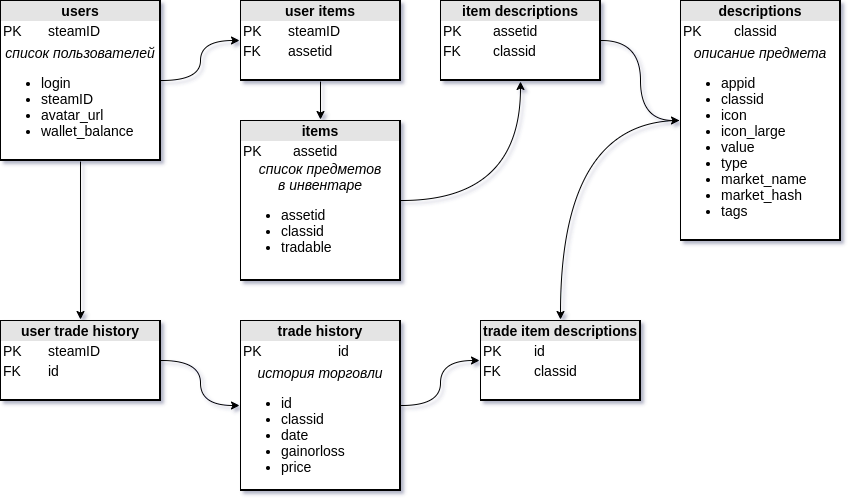

The diagram above was exported from draw.io. Its source (the exported page's mxGraphModel, read from the mxfile embedded in the PNG):
<mxGraphModel dx="1422" dy="706" grid="1" gridSize="10" guides="1" tooltips="1" connect="1" arrows="1" fold="1" page="1" pageScale="1" pageWidth="307" pageHeight="300" background="#ffffff" math="0" shadow="1">
  <root>
    <mxCell id="0" />
    <mxCell id="1" parent="0" />
    <mxCell id="b2mbYdQ5OWqlQgxGF-j2-6" value="" style="edgeStyle=orthogonalEdgeStyle;rounded=0;orthogonalLoop=1;jettySize=auto;html=1;fontSize=14;fontColor=#000000;curved=1;strokeColor=#000000;" parent="1" source="b2mbYdQ5OWqlQgxGF-j2-1" target="b2mbYdQ5OWqlQgxGF-j2-5" edge="1">
      <mxGeometry relative="1" as="geometry" />
    </mxCell>
    <mxCell id="b2mbYdQ5OWqlQgxGF-j2-16" value="" style="edgeStyle=orthogonalEdgeStyle;curved=1;rounded=0;orthogonalLoop=1;jettySize=auto;html=1;fontSize=14;fontColor=#000000;strokeColor=#000000;" parent="1" source="b2mbYdQ5OWqlQgxGF-j2-1" target="b2mbYdQ5OWqlQgxGF-j2-15" edge="1">
      <mxGeometry relative="1" as="geometry" />
    </mxCell>
    <mxCell id="b2mbYdQ5OWqlQgxGF-j2-1" value="&lt;div style=&quot;text-align: center ; box-sizing: border-box ; width: 100% ; background: rgb(228 , 228 , 228) ; padding: 2px ; font-size: 14px&quot;&gt;&lt;b&gt;users&lt;/b&gt;&lt;/div&gt;&lt;table style=&quot;width: 100% ; font-size: 14px&quot; cellpadding=&quot;2&quot; cellspacing=&quot;0&quot;&gt;&lt;tbody style=&quot;font-size: 14px&quot;&gt;&lt;tr style=&quot;font-size: 14px&quot;&gt;&lt;td style=&quot;font-size: 14px&quot;&gt;PK&lt;/td&gt;&lt;td style=&quot;font-size: 14px&quot;&gt;steamID&lt;/td&gt;&lt;/tr&gt;&lt;tr style=&quot;font-size: 14px&quot;&gt;&lt;td style=&quot;font-size: 14px&quot;&gt;&lt;/td&gt;&lt;td style=&quot;font-size: 14px&quot;&gt;&lt;/td&gt;&lt;/tr&gt;&lt;/tbody&gt;&lt;/table&gt;&lt;span&gt;&lt;div style=&quot;text-align: center&quot;&gt;&lt;span&gt;&lt;i&gt;список пользователей&lt;/i&gt;&lt;/span&gt;&lt;/div&gt;&lt;/span&gt;&lt;ul style=&quot;font-size: 14px&quot;&gt;&lt;li style=&quot;font-size: 14px&quot;&gt;login&lt;/li&gt;&lt;li style=&quot;font-size: 14px&quot;&gt;steamID&lt;/li&gt;&lt;li style=&quot;font-size: 14px&quot;&gt;avatar_url&lt;/li&gt;&lt;li style=&quot;font-size: 14px&quot;&gt;wallet_balance&lt;/li&gt;&lt;/ul&gt;" style="verticalAlign=top;align=left;overflow=fill;html=1;rounded=0;glass=0;sketch=0;shadow=0;perimeterSpacing=1;fillColor=#FFFFFF;labelBorderColor=#000000;horizontal=1;metaEdit=0;collapsible=0;dropTarget=0;container=0;arcSize=12;fillOpacity=100;strokeOpacity=100;labelPadding=0;fontSize=14;fontColor=#000000;" parent="1" vertex="1">
      <mxGeometry x="40" y="40" width="160" height="160" as="geometry" />
    </mxCell>
    <mxCell id="b2mbYdQ5OWqlQgxGF-j2-11" value="" style="edgeStyle=orthogonalEdgeStyle;curved=1;rounded=0;orthogonalLoop=1;jettySize=auto;html=1;fontSize=14;fontColor=#000000;strokeColor=#000000;" parent="1" source="b2mbYdQ5OWqlQgxGF-j2-4" target="b2mbYdQ5OWqlQgxGF-j2-8" edge="1">
      <mxGeometry relative="1" as="geometry" />
    </mxCell>
    <mxCell id="b2mbYdQ5OWqlQgxGF-j2-4" value="&lt;div style=&quot;text-align: center ; box-sizing: border-box ; width: 100% ; background: rgb(228 , 228 , 228) ; padding: 2px ; font-size: 14px&quot;&gt;&lt;b&gt;items&lt;/b&gt;&lt;/div&gt;&lt;table style=&quot;width: 100% ; font-size: 14px&quot; cellpadding=&quot;2&quot; cellspacing=&quot;0&quot;&gt;&lt;tbody style=&quot;font-size: 14px&quot;&gt;&lt;tr style=&quot;font-size: 14px&quot;&gt;&lt;td style=&quot;font-size: 14px&quot;&gt;PK&lt;/td&gt;&lt;td style=&quot;font-size: 14px&quot;&gt;assetid&lt;/td&gt;&lt;/tr&gt;&lt;/tbody&gt;&lt;/table&gt;&lt;span&gt;&lt;div style=&quot;text-align: center&quot;&gt;&lt;span&gt;&lt;i&gt;список предметов&lt;/i&gt;&lt;/span&gt;&lt;/div&gt;&lt;div style=&quot;text-align: center&quot;&gt;&lt;span&gt;&lt;i&gt;в инвентаре&lt;/i&gt;&lt;/span&gt;&lt;/div&gt;&lt;/span&gt;&lt;ul&gt;&lt;li&gt;assetid&lt;/li&gt;&lt;li&gt;classid&lt;/li&gt;&lt;li&gt;tradable&lt;/li&gt;&lt;/ul&gt;" style="verticalAlign=top;align=left;overflow=fill;html=1;rounded=0;glass=0;sketch=0;shadow=0;perimeterSpacing=1;fillColor=#FFFFFF;labelBorderColor=#000000;horizontal=1;metaEdit=0;collapsible=0;dropTarget=0;container=0;arcSize=12;fillOpacity=100;strokeOpacity=100;labelPadding=0;fontSize=14;fontColor=#000000;" parent="1" vertex="1">
      <mxGeometry x="280" y="160" width="160" height="160" as="geometry" />
    </mxCell>
    <mxCell id="b2mbYdQ5OWqlQgxGF-j2-7" value="" style="edgeStyle=orthogonalEdgeStyle;curved=1;rounded=0;orthogonalLoop=1;jettySize=auto;html=1;fontSize=14;fontColor=#000000;strokeColor=#000000;" parent="1" source="b2mbYdQ5OWqlQgxGF-j2-5" target="b2mbYdQ5OWqlQgxGF-j2-4" edge="1">
      <mxGeometry relative="1" as="geometry" />
    </mxCell>
    <mxCell id="b2mbYdQ5OWqlQgxGF-j2-5" value="&lt;div style=&quot;text-align: center ; box-sizing: border-box ; width: 100% ; background: rgb(228 , 228 , 228) ; padding: 2px ; font-size: 14px&quot;&gt;&lt;b&gt;user items&lt;/b&gt;&lt;/div&gt;&lt;table style=&quot;width: 100% ; font-size: 14px&quot; cellpadding=&quot;2&quot; cellspacing=&quot;0&quot;&gt;&lt;tbody style=&quot;font-size: 14px&quot;&gt;&lt;tr style=&quot;font-size: 14px&quot;&gt;&lt;td style=&quot;font-size: 14px&quot;&gt;PK&lt;/td&gt;&lt;td style=&quot;font-size: 14px&quot;&gt;steamID&lt;/td&gt;&lt;/tr&gt;&lt;tr style=&quot;font-size: 14px&quot;&gt;&lt;td style=&quot;font-size: 14px&quot;&gt;FK&lt;/td&gt;&lt;td style=&quot;font-size: 14px&quot;&gt;assetid&lt;/td&gt;&lt;/tr&gt;&lt;tr style=&quot;font-size: 14px&quot;&gt;&lt;td style=&quot;font-size: 14px&quot;&gt;&lt;br style=&quot;font-size: 14px&quot;&gt;&lt;/td&gt;&lt;td style=&quot;font-size: 14px&quot;&gt;&lt;br style=&quot;font-size: 14px&quot;&gt;&lt;/td&gt;&lt;/tr&gt;&lt;/tbody&gt;&lt;/table&gt;" style="verticalAlign=top;align=left;overflow=fill;html=1;rounded=0;glass=0;sketch=0;shadow=0;perimeterSpacing=1;fillColor=#FFFFFF;labelBorderColor=#000000;horizontal=1;metaEdit=0;collapsible=0;dropTarget=0;container=0;arcSize=12;fillOpacity=100;strokeOpacity=100;labelPadding=0;fontSize=14;fontColor=#000000;" parent="1" vertex="1">
      <mxGeometry x="280" y="40" width="160" height="80" as="geometry" />
    </mxCell>
    <mxCell id="b2mbYdQ5OWqlQgxGF-j2-12" value="" style="edgeStyle=orthogonalEdgeStyle;curved=1;rounded=0;orthogonalLoop=1;jettySize=auto;html=1;fontSize=14;fontColor=#000000;strokeColor=#000000;" parent="1" source="b2mbYdQ5OWqlQgxGF-j2-8" target="b2mbYdQ5OWqlQgxGF-j2-9" edge="1">
      <mxGeometry relative="1" as="geometry" />
    </mxCell>
    <mxCell id="b2mbYdQ5OWqlQgxGF-j2-8" value="&lt;div style=&quot;text-align: center ; box-sizing: border-box ; width: 100% ; background: rgb(228 , 228 , 228) ; padding: 2px ; font-size: 14px&quot;&gt;&lt;b&gt;item descriptions&lt;/b&gt;&lt;/div&gt;&lt;table style=&quot;width: 100% ; font-size: 14px&quot; cellpadding=&quot;2&quot; cellspacing=&quot;0&quot;&gt;&lt;tbody style=&quot;font-size: 14px&quot;&gt;&lt;tr style=&quot;font-size: 14px&quot;&gt;&lt;td style=&quot;font-size: 14px&quot;&gt;PK&lt;/td&gt;&lt;td style=&quot;font-size: 14px&quot;&gt;assetid&lt;/td&gt;&lt;/tr&gt;&lt;tr style=&quot;font-size: 14px&quot;&gt;&lt;td style=&quot;font-size: 14px&quot;&gt;FK&lt;/td&gt;&lt;td style=&quot;font-size: 14px&quot;&gt;classid&lt;/td&gt;&lt;/tr&gt;&lt;tr style=&quot;font-size: 14px&quot;&gt;&lt;td style=&quot;font-size: 14px&quot;&gt;&lt;br style=&quot;font-size: 14px&quot;&gt;&lt;/td&gt;&lt;td style=&quot;font-size: 14px&quot;&gt;&lt;br style=&quot;font-size: 14px&quot;&gt;&lt;/td&gt;&lt;/tr&gt;&lt;/tbody&gt;&lt;/table&gt;" style="verticalAlign=top;align=left;overflow=fill;html=1;rounded=0;glass=0;sketch=0;shadow=0;perimeterSpacing=1;fillColor=#FFFFFF;labelBorderColor=#000000;horizontal=1;metaEdit=0;collapsible=0;dropTarget=0;container=0;arcSize=12;fillOpacity=100;strokeOpacity=100;labelPadding=0;fontSize=14;fontColor=#000000;" parent="1" vertex="1">
      <mxGeometry x="480" y="40" width="160" height="80" as="geometry" />
    </mxCell>
    <mxCell id="b2mbYdQ5OWqlQgxGF-j2-19" value="" style="edgeStyle=orthogonalEdgeStyle;curved=1;rounded=0;orthogonalLoop=1;jettySize=auto;html=1;fontSize=14;fontColor=#000000;strokeColor=#000000;" parent="1" source="b2mbYdQ5OWqlQgxGF-j2-9" target="b2mbYdQ5OWqlQgxGF-j2-18" edge="1">
      <mxGeometry relative="1" as="geometry" />
    </mxCell>
    <mxCell id="b2mbYdQ5OWqlQgxGF-j2-9" value="&lt;div style=&quot;text-align: center ; box-sizing: border-box ; width: 100% ; background: rgb(228 , 228 , 228) ; padding: 2px ; font-size: 14px&quot;&gt;&lt;b&gt;descriptions&lt;/b&gt;&lt;/div&gt;&lt;table style=&quot;width: 100% ; font-size: 14px&quot; cellpadding=&quot;2&quot; cellspacing=&quot;0&quot;&gt;&lt;tbody style=&quot;font-size: 14px&quot;&gt;&lt;tr style=&quot;font-size: 14px&quot;&gt;&lt;td style=&quot;font-size: 14px&quot;&gt;PK&lt;/td&gt;&lt;td style=&quot;font-size: 14px&quot;&gt;classid&lt;/td&gt;&lt;/tr&gt;&lt;tr style=&quot;font-size: 14px&quot;&gt;&lt;td style=&quot;font-size: 14px&quot;&gt;&lt;/td&gt;&lt;td style=&quot;font-size: 14px&quot;&gt;&lt;/td&gt;&lt;/tr&gt;&lt;/tbody&gt;&lt;/table&gt;&lt;span&gt;&lt;div style=&quot;text-align: center&quot;&gt;&lt;span&gt;&lt;i&gt;описание предмета&lt;/i&gt;&lt;/span&gt;&lt;/div&gt;&lt;/span&gt;&lt;ul&gt;&lt;li&gt;&lt;span&gt;appid&lt;/span&gt;&lt;/li&gt;&lt;li&gt;&lt;span&gt;classid&lt;/span&gt;&lt;/li&gt;&lt;li&gt;icon&lt;/li&gt;&lt;li&gt;icon_large&lt;/li&gt;&lt;li&gt;value&lt;/li&gt;&lt;li&gt;type&lt;/li&gt;&lt;li&gt;market_name&lt;/li&gt;&lt;li&gt;market_hash&amp;nbsp;&lt;/li&gt;&lt;li&gt;tags&lt;/li&gt;&lt;/ul&gt;" style="verticalAlign=top;align=left;overflow=fill;html=1;rounded=0;glass=0;sketch=0;shadow=0;perimeterSpacing=1;fillColor=#FFFFFF;labelBorderColor=#000000;horizontal=1;metaEdit=0;collapsible=0;dropTarget=0;container=0;arcSize=12;fillOpacity=100;strokeOpacity=100;labelPadding=0;fontSize=14;fontColor=#000000;" parent="1" vertex="1">
      <mxGeometry x="720" y="40" width="160" height="240" as="geometry" />
    </mxCell>
    <mxCell id="b2mbYdQ5OWqlQgxGF-j2-20" value="" style="edgeStyle=orthogonalEdgeStyle;curved=1;rounded=0;orthogonalLoop=1;jettySize=auto;html=1;fontSize=14;fontColor=#000000;strokeColor=#000000;" parent="1" source="b2mbYdQ5OWqlQgxGF-j2-13" target="b2mbYdQ5OWqlQgxGF-j2-18" edge="1">
      <mxGeometry relative="1" as="geometry" />
    </mxCell>
    <mxCell id="b2mbYdQ5OWqlQgxGF-j2-13" value="&lt;div style=&quot;text-align: center ; box-sizing: border-box ; width: 100% ; background: rgb(228 , 228 , 228) ; padding: 2px ; font-size: 14px&quot;&gt;&lt;b&gt;trade history&lt;/b&gt;&lt;/div&gt;&lt;table style=&quot;width: 100% ; font-size: 14px&quot; cellpadding=&quot;2&quot; cellspacing=&quot;0&quot;&gt;&lt;tbody style=&quot;font-size: 14px&quot;&gt;&lt;tr style=&quot;font-size: 14px&quot;&gt;&lt;td style=&quot;font-size: 14px&quot;&gt;PK&lt;/td&gt;&lt;td style=&quot;font-size: 14px&quot;&gt;id&lt;/td&gt;&lt;/tr&gt;&lt;tr style=&quot;font-size: 14px&quot;&gt;&lt;td style=&quot;font-size: 14px&quot;&gt;&lt;/td&gt;&lt;td style=&quot;font-size: 14px&quot;&gt;&lt;/td&gt;&lt;/tr&gt;&lt;/tbody&gt;&lt;/table&gt;&lt;span&gt;&lt;div style=&quot;text-align: center&quot;&gt;&lt;span&gt;&lt;i&gt;история торговли&lt;/i&gt;&lt;/span&gt;&lt;/div&gt;&lt;/span&gt;&lt;ul&gt;&lt;li&gt;id&lt;/li&gt;&lt;li&gt;classid&lt;/li&gt;&lt;li&gt;date&lt;/li&gt;&lt;li&gt;gainorloss&lt;/li&gt;&lt;li&gt;price&lt;/li&gt;&lt;/ul&gt;" style="verticalAlign=top;align=left;overflow=fill;html=1;rounded=0;glass=0;sketch=0;shadow=0;perimeterSpacing=1;fillColor=#FFFFFF;labelBorderColor=#000000;horizontal=1;metaEdit=0;collapsible=0;dropTarget=0;container=0;arcSize=12;fillOpacity=100;strokeOpacity=100;labelPadding=0;fontSize=14;fontColor=#000000;" parent="1" vertex="1">
      <mxGeometry x="280" y="360" width="160" height="170" as="geometry" />
    </mxCell>
    <mxCell id="b2mbYdQ5OWqlQgxGF-j2-17" value="" style="edgeStyle=orthogonalEdgeStyle;curved=1;rounded=0;orthogonalLoop=1;jettySize=auto;html=1;fontSize=14;fontColor=#000000;strokeColor=#000000;" parent="1" source="b2mbYdQ5OWqlQgxGF-j2-15" target="b2mbYdQ5OWqlQgxGF-j2-13" edge="1">
      <mxGeometry relative="1" as="geometry" />
    </mxCell>
    <mxCell id="b2mbYdQ5OWqlQgxGF-j2-15" value="&lt;div style=&quot;text-align: center ; box-sizing: border-box ; width: 100% ; background: rgb(228 , 228 , 228) ; padding: 2px ; font-size: 14px&quot;&gt;&lt;b&gt;user trade history&lt;/b&gt;&lt;/div&gt;&lt;table style=&quot;width: 100% ; font-size: 14px&quot; cellpadding=&quot;2&quot; cellspacing=&quot;0&quot;&gt;&lt;tbody style=&quot;font-size: 14px&quot;&gt;&lt;tr style=&quot;font-size: 14px&quot;&gt;&lt;td style=&quot;font-size: 14px&quot;&gt;PK&lt;/td&gt;&lt;td style=&quot;font-size: 14px&quot;&gt;steamID&lt;/td&gt;&lt;/tr&gt;&lt;tr style=&quot;font-size: 14px&quot;&gt;&lt;td style=&quot;font-size: 14px&quot;&gt;FK&lt;/td&gt;&lt;td style=&quot;font-size: 14px&quot;&gt;id&lt;/td&gt;&lt;/tr&gt;&lt;tr style=&quot;font-size: 14px&quot;&gt;&lt;td style=&quot;font-size: 14px&quot;&gt;&lt;br style=&quot;font-size: 14px&quot;&gt;&lt;/td&gt;&lt;td style=&quot;font-size: 14px&quot;&gt;&lt;br style=&quot;font-size: 14px&quot;&gt;&lt;/td&gt;&lt;/tr&gt;&lt;/tbody&gt;&lt;/table&gt;" style="verticalAlign=top;align=left;overflow=fill;html=1;rounded=0;glass=0;sketch=0;shadow=0;perimeterSpacing=1;fillColor=#FFFFFF;labelBorderColor=#000000;horizontal=1;metaEdit=0;collapsible=0;dropTarget=0;container=0;arcSize=12;fillOpacity=100;strokeOpacity=100;labelPadding=0;fontSize=14;fontColor=#000000;" parent="1" vertex="1">
      <mxGeometry x="40" y="360" width="160" height="80" as="geometry" />
    </mxCell>
    <mxCell id="b2mbYdQ5OWqlQgxGF-j2-18" value="&lt;div style=&quot;text-align: center ; box-sizing: border-box ; width: 100% ; background: rgb(228 , 228 , 228) ; padding: 2px ; font-size: 14px&quot;&gt;&lt;b&gt;trade item descriptions&lt;/b&gt;&lt;/div&gt;&lt;table style=&quot;width: 100% ; font-size: 14px&quot; cellpadding=&quot;2&quot; cellspacing=&quot;0&quot;&gt;&lt;tbody style=&quot;font-size: 14px&quot;&gt;&lt;tr style=&quot;font-size: 14px&quot;&gt;&lt;td style=&quot;font-size: 14px&quot;&gt;PK&lt;/td&gt;&lt;td style=&quot;font-size: 14px&quot;&gt;id&lt;/td&gt;&lt;/tr&gt;&lt;tr style=&quot;font-size: 14px&quot;&gt;&lt;td style=&quot;font-size: 14px&quot;&gt;FK&lt;/td&gt;&lt;td style=&quot;font-size: 14px&quot;&gt;classid&lt;/td&gt;&lt;/tr&gt;&lt;tr style=&quot;font-size: 14px&quot;&gt;&lt;td style=&quot;font-size: 14px&quot;&gt;&lt;br style=&quot;font-size: 14px&quot;&gt;&lt;/td&gt;&lt;td style=&quot;font-size: 14px&quot;&gt;&lt;br style=&quot;font-size: 14px&quot;&gt;&lt;/td&gt;&lt;/tr&gt;&lt;/tbody&gt;&lt;/table&gt;" style="verticalAlign=top;align=left;overflow=fill;html=1;rounded=0;glass=0;sketch=0;shadow=0;perimeterSpacing=1;fillColor=#FFFFFF;labelBorderColor=#000000;horizontal=1;metaEdit=0;collapsible=0;dropTarget=0;container=0;arcSize=12;fillOpacity=100;strokeOpacity=100;labelPadding=0;fontSize=14;fontColor=#000000;" parent="1" vertex="1">
      <mxGeometry x="520" y="360" width="160" height="80" as="geometry" />
    </mxCell>
  </root>
</mxGraphModel>